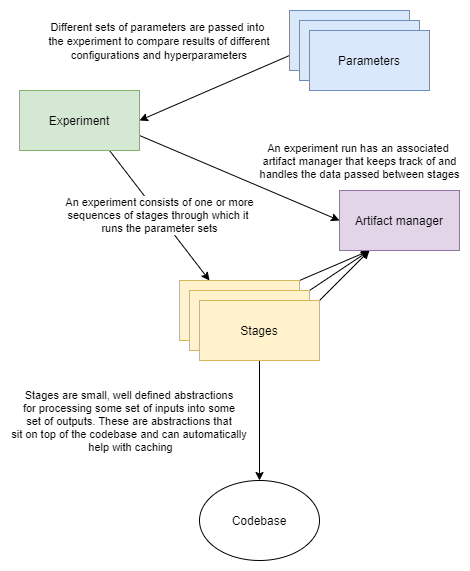

The diagram above was exported from draw.io. Its source (the exported page's mxGraphModel, read from the mxfile embedded in the PNG):
<mxGraphModel dx="1422" dy="794" grid="1" gridSize="10" guides="1" tooltips="1" connect="1" arrows="1" fold="1" page="1" pageScale="1" pageWidth="850" pageHeight="1100" math="0" shadow="0">
  <root>
    <mxCell id="0" />
    <mxCell id="1" parent="0" />
    <mxCell id="2" value="&lt;font style=&quot;font-size: 11px&quot;&gt;Different sets of parameters are passed into&amp;nbsp;&lt;br&gt;the experiment to compare results of different configurations and hyperparameters&lt;br&gt;&lt;/font&gt;" style="text;html=1;strokeColor=none;fillColor=none;align=center;verticalAlign=middle;whiteSpace=wrap;rounded=0;" vertex="1" parent="1">
      <mxGeometry x="80" y="170" width="260" height="20" as="geometry" />
    </mxCell>
    <mxCell id="3" value="An experiment consists of one or more&lt;br&gt;sequences of stages through which it &lt;br&gt;runs the parameter sets" style="edgeStyle=none;rounded=0;orthogonalLoop=1;jettySize=auto;html=1;exitX=0.75;exitY=1;exitDx=0;exitDy=0;entryX=0.25;entryY=0;entryDx=0;entryDy=0;" edge="1" source="5" target="13" parent="1">
      <mxGeometry relative="1" as="geometry">
        <mxPoint x="220" y="370" as="targetPoint" />
      </mxGeometry>
    </mxCell>
    <mxCell id="4" style="edgeStyle=none;rounded=0;orthogonalLoop=1;jettySize=auto;html=1;exitX=1;exitY=0.75;exitDx=0;exitDy=0;entryX=0;entryY=0.5;entryDx=0;entryDy=0;" edge="1" source="5" target="20" parent="1">
      <mxGeometry relative="1" as="geometry" />
    </mxCell>
    <mxCell id="5" value="Experiment" style="rounded=0;whiteSpace=wrap;html=1;fillColor=#d5e8d4;strokeColor=#82b366;" vertex="1" parent="1">
      <mxGeometry x="70" y="230" width="120" height="60" as="geometry" />
    </mxCell>
    <mxCell id="6" style="rounded=0;orthogonalLoop=1;jettySize=auto;html=1;exitX=0;exitY=0.75;exitDx=0;exitDy=0;entryX=1;entryY=0.5;entryDx=0;entryDy=0;" edge="1" source="7" target="5" parent="1">
      <mxGeometry relative="1" as="geometry" />
    </mxCell>
    <mxCell id="7" value="Paramset" style="rounded=0;whiteSpace=wrap;html=1;fillColor=#dae8fc;strokeColor=#6c8ebf;" vertex="1" parent="1">
      <mxGeometry x="340" y="150" width="120" height="60" as="geometry" />
    </mxCell>
    <mxCell id="8" value="Paramset" style="rounded=0;whiteSpace=wrap;html=1;fillColor=#dae8fc;strokeColor=#6c8ebf;" vertex="1" parent="1">
      <mxGeometry x="350" y="160" width="120" height="60" as="geometry" />
    </mxCell>
    <mxCell id="9" value="Parameters" style="rounded=0;whiteSpace=wrap;html=1;fillColor=#dae8fc;strokeColor=#6c8ebf;" vertex="1" parent="1">
      <mxGeometry x="360" y="170" width="120" height="60" as="geometry" />
    </mxCell>
    <mxCell id="10" value="Codebase" style="ellipse;whiteSpace=wrap;html=1;" vertex="1" parent="1">
      <mxGeometry x="250" y="620" width="120" height="80" as="geometry" />
    </mxCell>
    <mxCell id="11" style="edgeStyle=none;rounded=0;orthogonalLoop=1;jettySize=auto;html=1;exitX=1;exitY=0;exitDx=0;exitDy=0;entryX=0.25;entryY=1;entryDx=0;entryDy=0;" edge="1" source="13" target="20" parent="1">
      <mxGeometry relative="1" as="geometry" />
    </mxCell>
    <mxCell id="12" value="An experiment run has an associated &lt;br&gt;artifact manager that keeps track of and&lt;br&gt;handles the data passed between stages" style="edgeLabel;html=1;align=center;verticalAlign=middle;resizable=0;points=[];" vertex="1" connectable="0" parent="11">
      <mxGeometry x="0.2658" y="3" relative="1" as="geometry">
        <mxPoint x="17.059999999999995" y="-98.33" as="offset" />
      </mxGeometry>
    </mxCell>
    <mxCell id="13" value="Pipeline functions" style="rounded=0;whiteSpace=wrap;html=1;fillColor=#fff2cc;strokeColor=#d6b656;" vertex="1" parent="1">
      <mxGeometry x="230" y="420" width="120" height="60" as="geometry" />
    </mxCell>
    <mxCell id="14" style="edgeStyle=none;rounded=0;orthogonalLoop=1;jettySize=auto;html=1;exitX=1;exitY=0;exitDx=0;exitDy=0;entryX=0.25;entryY=1;entryDx=0;entryDy=0;" edge="1" source="15" target="20" parent="1">
      <mxGeometry relative="1" as="geometry" />
    </mxCell>
    <mxCell id="15" value="Pipeline functions" style="rounded=0;whiteSpace=wrap;html=1;fillColor=#fff2cc;strokeColor=#d6b656;" vertex="1" parent="1">
      <mxGeometry x="240" y="430" width="120" height="60" as="geometry" />
    </mxCell>
    <mxCell id="16" style="edgeStyle=none;rounded=0;orthogonalLoop=1;jettySize=auto;html=1;exitX=0.5;exitY=1;exitDx=0;exitDy=0;entryX=0.5;entryY=0;entryDx=0;entryDy=0;startArrow=none;startFill=0;" edge="1" source="19" target="10" parent="1">
      <mxGeometry relative="1" as="geometry" />
    </mxCell>
    <mxCell id="17" value="Stages are small, well defined abstractions &lt;br&gt;for processing some set of inputs into some &lt;br&gt;set of outputs. These are abstractions that &lt;br&gt;sit on top of the codebase and can automatically &lt;br&gt;help with caching" style="edgeLabel;html=1;align=center;verticalAlign=middle;resizable=0;points=[];" vertex="1" connectable="0" parent="16">
      <mxGeometry x="-0.5429" y="6" relative="1" as="geometry">
        <mxPoint x="-136" y="33" as="offset" />
      </mxGeometry>
    </mxCell>
    <mxCell id="18" style="edgeStyle=none;rounded=0;orthogonalLoop=1;jettySize=auto;html=1;exitX=1;exitY=0;exitDx=0;exitDy=0;entryX=0.25;entryY=1;entryDx=0;entryDy=0;" edge="1" source="19" target="20" parent="1">
      <mxGeometry relative="1" as="geometry" />
    </mxCell>
    <mxCell id="19" value="Stages" style="rounded=0;whiteSpace=wrap;html=1;fillColor=#fff2cc;strokeColor=#d6b656;" vertex="1" parent="1">
      <mxGeometry x="250" y="440" width="120" height="60" as="geometry" />
    </mxCell>
    <mxCell id="20" value="Artifact manager" style="rounded=0;whiteSpace=wrap;html=1;fillColor=#e1d5e7;strokeColor=#9673a6;" vertex="1" parent="1">
      <mxGeometry x="390" y="330" width="120" height="60" as="geometry" />
    </mxCell>
  </root>
</mxGraphModel>